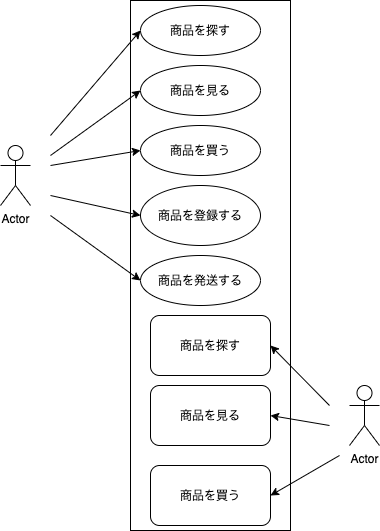

The diagram above was exported from draw.io. Its source (the exported page's mxGraphModel, read from the mxfile embedded in the PNG):
<mxGraphModel dx="433" dy="680" grid="1" gridSize="10" guides="1" tooltips="1" connect="1" arrows="1" fold="1" page="1" pageScale="1" pageWidth="827" pageHeight="1169" math="0" shadow="0">
  <root>
    <mxCell id="0" />
    <mxCell id="1" parent="0" />
    <mxCell id="2" value="" style="rounded=0;whiteSpace=wrap;html=1;" vertex="1" parent="1">
      <mxGeometry x="180" y="55" width="160" height="530" as="geometry" />
    </mxCell>
    <mxCell id="3" value="Actor" style="shape=umlActor;verticalLabelPosition=bottom;verticalAlign=top;html=1;outlineConnect=0;" vertex="1" parent="1">
      <mxGeometry x="50" y="200" width="30" height="60" as="geometry" />
    </mxCell>
    <mxCell id="4" value="Actor" style="shape=umlActor;verticalLabelPosition=bottom;verticalAlign=top;html=1;outlineConnect=0;" vertex="1" parent="1">
      <mxGeometry x="399" y="440" width="30" height="60" as="geometry" />
    </mxCell>
    <mxCell id="5" value="商品を探す" style="ellipse;whiteSpace=wrap;html=1;" vertex="1" parent="1">
      <mxGeometry x="190" y="60" width="120" height="50" as="geometry" />
    </mxCell>
    <mxCell id="6" value="商品を見る" style="ellipse;whiteSpace=wrap;html=1;" vertex="1" parent="1">
      <mxGeometry x="190" y="120" width="120" height="50" as="geometry" />
    </mxCell>
    <mxCell id="7" value="商品を買う" style="ellipse;whiteSpace=wrap;html=1;" vertex="1" parent="1">
      <mxGeometry x="190" y="180" width="120" height="50" as="geometry" />
    </mxCell>
    <mxCell id="8" value="商品を登録する" style="ellipse;whiteSpace=wrap;html=1;" vertex="1" parent="1">
      <mxGeometry x="190" y="240" width="120" height="60" as="geometry" />
    </mxCell>
    <mxCell id="9" value="商品を発送する" style="ellipse;whiteSpace=wrap;html=1;" vertex="1" parent="1">
      <mxGeometry x="190" y="310" width="120" height="50" as="geometry" />
    </mxCell>
    <mxCell id="13" value="" style="endArrow=classic;html=1;fontFamily=Helvetica;fontSize=12;fontColor=default;entryX=0;entryY=0.5;entryDx=0;entryDy=0;" edge="1" parent="1" target="6">
      <mxGeometry width="50" height="50" relative="1" as="geometry">
        <mxPoint x="100" y="210" as="sourcePoint" />
        <mxPoint x="150" y="160" as="targetPoint" />
      </mxGeometry>
    </mxCell>
    <mxCell id="14" value="" style="endArrow=classic;html=1;fontFamily=Helvetica;fontSize=12;fontColor=default;entryX=0;entryY=0.5;entryDx=0;entryDy=0;" edge="1" parent="1" target="5">
      <mxGeometry width="50" height="50" relative="1" as="geometry">
        <mxPoint x="100" y="190" as="sourcePoint" />
        <mxPoint x="150" y="140" as="targetPoint" />
      </mxGeometry>
    </mxCell>
    <mxCell id="15" value="" style="endArrow=classic;html=1;fontFamily=Helvetica;fontSize=12;fontColor=default;entryX=0;entryY=0.5;entryDx=0;entryDy=0;" edge="1" parent="1" target="7">
      <mxGeometry width="50" height="50" relative="1" as="geometry">
        <mxPoint x="100" y="220" as="sourcePoint" />
        <mxPoint x="160" y="170" as="targetPoint" />
      </mxGeometry>
    </mxCell>
    <mxCell id="16" value="" style="endArrow=classic;html=1;fontFamily=Helvetica;fontSize=12;fontColor=default;entryX=0;entryY=0.5;entryDx=0;entryDy=0;" edge="1" parent="1" target="8">
      <mxGeometry width="50" height="50" relative="1" as="geometry">
        <mxPoint x="100" y="250" as="sourcePoint" />
        <mxPoint x="150" y="200" as="targetPoint" />
      </mxGeometry>
    </mxCell>
    <mxCell id="17" value="" style="endArrow=classic;html=1;fontFamily=Helvetica;fontSize=12;fontColor=default;entryX=0;entryY=0.5;entryDx=0;entryDy=0;" edge="1" parent="1" target="9">
      <mxGeometry width="50" height="50" relative="1" as="geometry">
        <mxPoint x="100" y="270" as="sourcePoint" />
        <mxPoint x="150" y="220" as="targetPoint" />
      </mxGeometry>
    </mxCell>
    <mxCell id="18" value="" style="endArrow=classic;html=1;fontFamily=Helvetica;fontSize=12;fontColor=default;entryX=1;entryY=0.5;entryDx=0;entryDy=0;" edge="1" parent="1" target="19">
      <mxGeometry width="50" height="50" relative="1" as="geometry">
        <mxPoint x="379" y="460" as="sourcePoint" />
        <mxPoint x="350" y="420" as="targetPoint" />
      </mxGeometry>
    </mxCell>
    <mxCell id="19" value="商品を探す" style="rounded=1;whiteSpace=wrap;html=1;fontFamily=Helvetica;fontSize=12;fontColor=default;strokeColor=default;fillColor=default;" vertex="1" parent="1">
      <mxGeometry x="200" y="370" width="120" height="60" as="geometry" />
    </mxCell>
    <mxCell id="20" value="商品を見る" style="rounded=1;whiteSpace=wrap;html=1;fontFamily=Helvetica;fontSize=12;fontColor=default;strokeColor=default;fillColor=default;" vertex="1" parent="1">
      <mxGeometry x="200" y="440" width="120" height="60" as="geometry" />
    </mxCell>
    <mxCell id="21" value="商品を買う" style="rounded=1;whiteSpace=wrap;html=1;fontFamily=Helvetica;fontSize=12;fontColor=default;strokeColor=default;fillColor=default;" vertex="1" parent="1">
      <mxGeometry x="200" y="520" width="120" height="60" as="geometry" />
    </mxCell>
    <mxCell id="22" value="" style="endArrow=classic;html=1;fontFamily=Helvetica;fontSize=12;fontColor=default;entryX=1;entryY=0.5;entryDx=0;entryDy=0;" edge="1" parent="1" target="20">
      <mxGeometry width="50" height="50" relative="1" as="geometry">
        <mxPoint x="379" y="480" as="sourcePoint" />
        <mxPoint x="320" y="420" as="targetPoint" />
      </mxGeometry>
    </mxCell>
    <mxCell id="23" value="" style="endArrow=classic;html=1;fontFamily=Helvetica;fontSize=12;fontColor=default;entryX=0.875;entryY=0.934;entryDx=0;entryDy=0;entryPerimeter=0;" edge="1" parent="1" target="2">
      <mxGeometry width="50" height="50" relative="1" as="geometry">
        <mxPoint x="389" y="510" as="sourcePoint" />
        <mxPoint x="330" y="450" as="targetPoint" />
      </mxGeometry>
    </mxCell>
  </root>
</mxGraphModel>